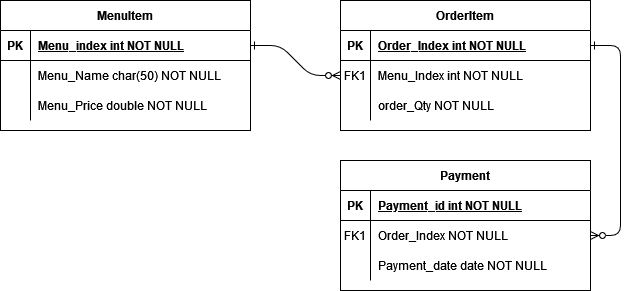

The diagram above was exported from draw.io. Its source (the exported page's mxGraphModel, read from the mxfile embedded in the PNG):
<mxGraphModel dx="880" dy="462" grid="1" gridSize="10" guides="1" tooltips="1" connect="1" arrows="1" fold="1" page="1" pageScale="1" pageWidth="850" pageHeight="1100" math="0" shadow="0" extFonts="Permanent Marker^https://fonts.googleapis.com/css?family=Permanent+Marker">
  <root>
    <mxCell id="0" />
    <mxCell id="1" parent="0" />
    <mxCell id="C-vyLk0tnHw3VtMMgP7b-1" value="" style="edgeStyle=entityRelationEdgeStyle;endArrow=ERzeroToMany;startArrow=ERone;endFill=1;startFill=0;exitX=1;exitY=0.5;exitDx=0;exitDy=0;" parent="1" source="t4vmu2b5p53VGafjZ0J--6" target="C-vyLk0tnHw3VtMMgP7b-6" edge="1">
      <mxGeometry width="100" height="100" relative="1" as="geometry">
        <mxPoint x="360" y="165" as="sourcePoint" />
        <mxPoint x="440" y="620" as="targetPoint" />
      </mxGeometry>
    </mxCell>
    <mxCell id="C-vyLk0tnHw3VtMMgP7b-12" value="" style="edgeStyle=entityRelationEdgeStyle;endArrow=ERzeroToMany;startArrow=ERone;endFill=1;startFill=0;" parent="1" source="C-vyLk0tnHw3VtMMgP7b-3" target="C-vyLk0tnHw3VtMMgP7b-17" edge="1">
      <mxGeometry width="100" height="100" relative="1" as="geometry">
        <mxPoint x="400" y="180" as="sourcePoint" />
        <mxPoint x="460" y="205" as="targetPoint" />
      </mxGeometry>
    </mxCell>
    <mxCell id="C-vyLk0tnHw3VtMMgP7b-2" value="OrderItem" style="shape=table;startSize=30;container=1;collapsible=1;childLayout=tableLayout;fixedRows=1;rowLines=0;fontStyle=1;align=center;resizeLast=1;" parent="1" vertex="1">
      <mxGeometry x="450" y="120" width="250" height="130" as="geometry" />
    </mxCell>
    <mxCell id="C-vyLk0tnHw3VtMMgP7b-3" value="" style="shape=partialRectangle;collapsible=0;dropTarget=0;pointerEvents=0;fillColor=none;points=[[0,0.5],[1,0.5]];portConstraint=eastwest;top=0;left=0;right=0;bottom=1;" parent="C-vyLk0tnHw3VtMMgP7b-2" vertex="1">
      <mxGeometry y="30" width="250" height="30" as="geometry" />
    </mxCell>
    <mxCell id="C-vyLk0tnHw3VtMMgP7b-4" value="PK" style="shape=partialRectangle;overflow=hidden;connectable=0;fillColor=none;top=0;left=0;bottom=0;right=0;fontStyle=1;" parent="C-vyLk0tnHw3VtMMgP7b-3" vertex="1">
      <mxGeometry width="30" height="30" as="geometry">
        <mxRectangle width="30" height="30" as="alternateBounds" />
      </mxGeometry>
    </mxCell>
    <mxCell id="C-vyLk0tnHw3VtMMgP7b-5" value="Order_Index int NOT NULL " style="shape=partialRectangle;overflow=hidden;connectable=0;fillColor=none;top=0;left=0;bottom=0;right=0;align=left;spacingLeft=6;fontStyle=5;" parent="C-vyLk0tnHw3VtMMgP7b-3" vertex="1">
      <mxGeometry x="30" width="220" height="30" as="geometry">
        <mxRectangle width="220" height="30" as="alternateBounds" />
      </mxGeometry>
    </mxCell>
    <mxCell id="C-vyLk0tnHw3VtMMgP7b-6" value="" style="shape=partialRectangle;collapsible=0;dropTarget=0;pointerEvents=0;fillColor=none;points=[[0,0.5],[1,0.5]];portConstraint=eastwest;top=0;left=0;right=0;bottom=0;" parent="C-vyLk0tnHw3VtMMgP7b-2" vertex="1">
      <mxGeometry y="60" width="250" height="30" as="geometry" />
    </mxCell>
    <mxCell id="C-vyLk0tnHw3VtMMgP7b-7" value="FK1" style="shape=partialRectangle;overflow=hidden;connectable=0;fillColor=none;top=0;left=0;bottom=0;right=0;" parent="C-vyLk0tnHw3VtMMgP7b-6" vertex="1">
      <mxGeometry width="30" height="30" as="geometry">
        <mxRectangle width="30" height="30" as="alternateBounds" />
      </mxGeometry>
    </mxCell>
    <mxCell id="C-vyLk0tnHw3VtMMgP7b-8" value="Menu_Index int NOT NULL" style="shape=partialRectangle;overflow=hidden;connectable=0;fillColor=none;top=0;left=0;bottom=0;right=0;align=left;spacingLeft=6;" parent="C-vyLk0tnHw3VtMMgP7b-6" vertex="1">
      <mxGeometry x="30" width="220" height="30" as="geometry">
        <mxRectangle width="220" height="30" as="alternateBounds" />
      </mxGeometry>
    </mxCell>
    <mxCell id="C-vyLk0tnHw3VtMMgP7b-9" value="" style="shape=partialRectangle;collapsible=0;dropTarget=0;pointerEvents=0;fillColor=none;points=[[0,0.5],[1,0.5]];portConstraint=eastwest;top=0;left=0;right=0;bottom=0;" parent="C-vyLk0tnHw3VtMMgP7b-2" vertex="1">
      <mxGeometry y="90" width="250" height="30" as="geometry" />
    </mxCell>
    <mxCell id="C-vyLk0tnHw3VtMMgP7b-10" value="" style="shape=partialRectangle;overflow=hidden;connectable=0;fillColor=none;top=0;left=0;bottom=0;right=0;" parent="C-vyLk0tnHw3VtMMgP7b-9" vertex="1">
      <mxGeometry width="30" height="30" as="geometry">
        <mxRectangle width="30" height="30" as="alternateBounds" />
      </mxGeometry>
    </mxCell>
    <mxCell id="C-vyLk0tnHw3VtMMgP7b-11" value="order_Qty NOT NULL" style="shape=partialRectangle;overflow=hidden;connectable=0;fillColor=none;top=0;left=0;bottom=0;right=0;align=left;spacingLeft=6;" parent="C-vyLk0tnHw3VtMMgP7b-9" vertex="1">
      <mxGeometry x="30" width="220" height="30" as="geometry">
        <mxRectangle width="220" height="30" as="alternateBounds" />
      </mxGeometry>
    </mxCell>
    <mxCell id="C-vyLk0tnHw3VtMMgP7b-13" value="Payment" style="shape=table;startSize=30;container=1;collapsible=1;childLayout=tableLayout;fixedRows=1;rowLines=0;fontStyle=1;align=center;resizeLast=1;" parent="1" vertex="1">
      <mxGeometry x="450" y="280" width="250" height="130" as="geometry" />
    </mxCell>
    <mxCell id="C-vyLk0tnHw3VtMMgP7b-14" value="" style="shape=partialRectangle;collapsible=0;dropTarget=0;pointerEvents=0;fillColor=none;points=[[0,0.5],[1,0.5]];portConstraint=eastwest;top=0;left=0;right=0;bottom=1;" parent="C-vyLk0tnHw3VtMMgP7b-13" vertex="1">
      <mxGeometry y="30" width="250" height="30" as="geometry" />
    </mxCell>
    <mxCell id="C-vyLk0tnHw3VtMMgP7b-15" value="PK" style="shape=partialRectangle;overflow=hidden;connectable=0;fillColor=none;top=0;left=0;bottom=0;right=0;fontStyle=1;" parent="C-vyLk0tnHw3VtMMgP7b-14" vertex="1">
      <mxGeometry width="30" height="30" as="geometry">
        <mxRectangle width="30" height="30" as="alternateBounds" />
      </mxGeometry>
    </mxCell>
    <mxCell id="C-vyLk0tnHw3VtMMgP7b-16" value="Payment_id int NOT NULL " style="shape=partialRectangle;overflow=hidden;connectable=0;fillColor=none;top=0;left=0;bottom=0;right=0;align=left;spacingLeft=6;fontStyle=5;" parent="C-vyLk0tnHw3VtMMgP7b-14" vertex="1">
      <mxGeometry x="30" width="220" height="30" as="geometry">
        <mxRectangle width="220" height="30" as="alternateBounds" />
      </mxGeometry>
    </mxCell>
    <mxCell id="C-vyLk0tnHw3VtMMgP7b-17" value="" style="shape=partialRectangle;collapsible=0;dropTarget=0;pointerEvents=0;fillColor=none;points=[[0,0.5],[1,0.5]];portConstraint=eastwest;top=0;left=0;right=0;bottom=0;" parent="C-vyLk0tnHw3VtMMgP7b-13" vertex="1">
      <mxGeometry y="60" width="250" height="30" as="geometry" />
    </mxCell>
    <mxCell id="C-vyLk0tnHw3VtMMgP7b-18" value="FK1" style="shape=partialRectangle;overflow=hidden;connectable=0;fillColor=none;top=0;left=0;bottom=0;right=0;" parent="C-vyLk0tnHw3VtMMgP7b-17" vertex="1">
      <mxGeometry width="30" height="30" as="geometry">
        <mxRectangle width="30" height="30" as="alternateBounds" />
      </mxGeometry>
    </mxCell>
    <mxCell id="C-vyLk0tnHw3VtMMgP7b-19" value="Order_Index NOT NULL" style="shape=partialRectangle;overflow=hidden;connectable=0;fillColor=none;top=0;left=0;bottom=0;right=0;align=left;spacingLeft=6;" parent="C-vyLk0tnHw3VtMMgP7b-17" vertex="1">
      <mxGeometry x="30" width="220" height="30" as="geometry">
        <mxRectangle width="220" height="30" as="alternateBounds" />
      </mxGeometry>
    </mxCell>
    <mxCell id="C-vyLk0tnHw3VtMMgP7b-20" value="" style="shape=partialRectangle;collapsible=0;dropTarget=0;pointerEvents=0;fillColor=none;points=[[0,0.5],[1,0.5]];portConstraint=eastwest;top=0;left=0;right=0;bottom=0;" parent="C-vyLk0tnHw3VtMMgP7b-13" vertex="1">
      <mxGeometry y="90" width="250" height="30" as="geometry" />
    </mxCell>
    <mxCell id="C-vyLk0tnHw3VtMMgP7b-21" value="" style="shape=partialRectangle;overflow=hidden;connectable=0;fillColor=none;top=0;left=0;bottom=0;right=0;" parent="C-vyLk0tnHw3VtMMgP7b-20" vertex="1">
      <mxGeometry width="30" height="30" as="geometry">
        <mxRectangle width="30" height="30" as="alternateBounds" />
      </mxGeometry>
    </mxCell>
    <mxCell id="C-vyLk0tnHw3VtMMgP7b-22" value="Payment_date date NOT NULL" style="shape=partialRectangle;overflow=hidden;connectable=0;fillColor=none;top=0;left=0;bottom=0;right=0;align=left;spacingLeft=6;" parent="C-vyLk0tnHw3VtMMgP7b-20" vertex="1">
      <mxGeometry x="30" width="220" height="30" as="geometry">
        <mxRectangle width="220" height="30" as="alternateBounds" />
      </mxGeometry>
    </mxCell>
    <mxCell id="t4vmu2b5p53VGafjZ0J--5" value="MenuItem" style="shape=table;startSize=30;container=1;collapsible=1;childLayout=tableLayout;fixedRows=1;rowLines=0;fontStyle=1;align=center;resizeLast=1;" vertex="1" parent="1">
      <mxGeometry x="110" y="120" width="250" height="130" as="geometry" />
    </mxCell>
    <mxCell id="t4vmu2b5p53VGafjZ0J--6" value="" style="shape=partialRectangle;collapsible=0;dropTarget=0;pointerEvents=0;fillColor=none;points=[[0,0.5],[1,0.5]];portConstraint=eastwest;top=0;left=0;right=0;bottom=1;" vertex="1" parent="t4vmu2b5p53VGafjZ0J--5">
      <mxGeometry y="30" width="250" height="30" as="geometry" />
    </mxCell>
    <mxCell id="t4vmu2b5p53VGafjZ0J--7" value="PK" style="shape=partialRectangle;overflow=hidden;connectable=0;fillColor=none;top=0;left=0;bottom=0;right=0;fontStyle=1;" vertex="1" parent="t4vmu2b5p53VGafjZ0J--6">
      <mxGeometry width="30" height="30" as="geometry">
        <mxRectangle width="30" height="30" as="alternateBounds" />
      </mxGeometry>
    </mxCell>
    <mxCell id="t4vmu2b5p53VGafjZ0J--8" value="Menu_index int NOT NULL" style="shape=partialRectangle;overflow=hidden;connectable=0;fillColor=none;top=0;left=0;bottom=0;right=0;align=left;spacingLeft=6;fontStyle=5;" vertex="1" parent="t4vmu2b5p53VGafjZ0J--6">
      <mxGeometry x="30" width="220" height="30" as="geometry">
        <mxRectangle width="220" height="30" as="alternateBounds" />
      </mxGeometry>
    </mxCell>
    <mxCell id="t4vmu2b5p53VGafjZ0J--9" value="" style="shape=partialRectangle;collapsible=0;dropTarget=0;pointerEvents=0;fillColor=none;points=[[0,0.5],[1,0.5]];portConstraint=eastwest;top=0;left=0;right=0;bottom=0;" vertex="1" parent="t4vmu2b5p53VGafjZ0J--5">
      <mxGeometry y="60" width="250" height="30" as="geometry" />
    </mxCell>
    <mxCell id="t4vmu2b5p53VGafjZ0J--10" value="" style="shape=partialRectangle;overflow=hidden;connectable=0;fillColor=none;top=0;left=0;bottom=0;right=0;" vertex="1" parent="t4vmu2b5p53VGafjZ0J--9">
      <mxGeometry width="30" height="30" as="geometry">
        <mxRectangle width="30" height="30" as="alternateBounds" />
      </mxGeometry>
    </mxCell>
    <mxCell id="t4vmu2b5p53VGafjZ0J--11" value="Menu_Name char(50) NOT NULL" style="shape=partialRectangle;overflow=hidden;connectable=0;fillColor=none;top=0;left=0;bottom=0;right=0;align=left;spacingLeft=6;" vertex="1" parent="t4vmu2b5p53VGafjZ0J--9">
      <mxGeometry x="30" width="220" height="30" as="geometry">
        <mxRectangle width="220" height="30" as="alternateBounds" />
      </mxGeometry>
    </mxCell>
    <mxCell id="t4vmu2b5p53VGafjZ0J--12" value="" style="shape=partialRectangle;collapsible=0;dropTarget=0;pointerEvents=0;fillColor=none;points=[[0,0.5],[1,0.5]];portConstraint=eastwest;top=0;left=0;right=0;bottom=0;" vertex="1" parent="t4vmu2b5p53VGafjZ0J--5">
      <mxGeometry y="90" width="250" height="30" as="geometry" />
    </mxCell>
    <mxCell id="t4vmu2b5p53VGafjZ0J--13" value="" style="shape=partialRectangle;overflow=hidden;connectable=0;fillColor=none;top=0;left=0;bottom=0;right=0;" vertex="1" parent="t4vmu2b5p53VGafjZ0J--12">
      <mxGeometry width="30" height="30" as="geometry">
        <mxRectangle width="30" height="30" as="alternateBounds" />
      </mxGeometry>
    </mxCell>
    <mxCell id="t4vmu2b5p53VGafjZ0J--14" value="Menu_Price double NOT NULL" style="shape=partialRectangle;overflow=hidden;connectable=0;fillColor=none;top=0;left=0;bottom=0;right=0;align=left;spacingLeft=6;" vertex="1" parent="t4vmu2b5p53VGafjZ0J--12">
      <mxGeometry x="30" width="220" height="30" as="geometry">
        <mxRectangle width="220" height="30" as="alternateBounds" />
      </mxGeometry>
    </mxCell>
  </root>
</mxGraphModel>